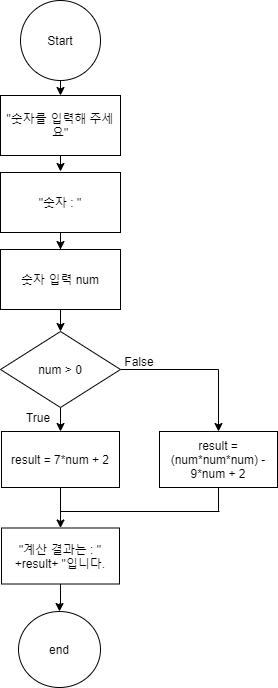

The diagram above was exported from draw.io. Its source (the exported page's mxGraphModel, read from the mxfile embedded in the PNG):
<mxGraphModel dx="460" dy="727" grid="1" gridSize="10" guides="1" tooltips="1" connect="1" arrows="1" fold="1" page="1" pageScale="1" pageWidth="827" pageHeight="1169" math="0" shadow="0">
  <root>
    <mxCell id="nRXEHo5kOpZ48UTnlX6v-0" />
    <mxCell id="nRXEHo5kOpZ48UTnlX6v-1" parent="nRXEHo5kOpZ48UTnlX6v-0" />
    <mxCell id="CTt1RXZNG0FvPyivRbNQ-62" value="end" style="ellipse;whiteSpace=wrap;html=1;aspect=fixed;" vertex="1" parent="nRXEHo5kOpZ48UTnlX6v-1">
      <mxGeometry x="359" y="640" width="82" height="76" as="geometry" />
    </mxCell>
    <mxCell id="CTt1RXZNG0FvPyivRbNQ-63" value="" style="endArrow=none;html=1;" edge="1" parent="nRXEHo5kOpZ48UTnlX6v-1">
      <mxGeometry width="50" height="50" relative="1" as="geometry">
        <mxPoint x="401" y="540" as="sourcePoint" />
        <mxPoint x="560" y="540" as="targetPoint" />
      </mxGeometry>
    </mxCell>
    <mxCell id="CTt1RXZNG0FvPyivRbNQ-87" value="" style="endArrow=classic;html=1;exitX=0.5;exitY=1;exitDx=0;exitDy=0;entryX=0.5;entryY=0;entryDx=0;entryDy=0;" edge="1" parent="nRXEHo5kOpZ48UTnlX6v-1" source="CTt1RXZNG0FvPyivRbNQ-88" target="CTt1RXZNG0FvPyivRbNQ-89">
      <mxGeometry width="50" height="50" relative="1" as="geometry">
        <mxPoint x="391" y="419" as="sourcePoint" />
        <mxPoint x="431" y="459" as="targetPoint" />
      </mxGeometry>
    </mxCell>
    <mxCell id="CTt1RXZNG0FvPyivRbNQ-88" value="Start" style="ellipse;whiteSpace=wrap;html=1;aspect=fixed;" vertex="1" parent="nRXEHo5kOpZ48UTnlX6v-1">
      <mxGeometry x="361" y="29" width="80" height="80" as="geometry" />
    </mxCell>
    <mxCell id="CTt1RXZNG0FvPyivRbNQ-177" style="edgeStyle=orthogonalEdgeStyle;rounded=0;orthogonalLoop=1;jettySize=auto;html=1;exitX=0.5;exitY=1;exitDx=0;exitDy=0;" edge="1" parent="nRXEHo5kOpZ48UTnlX6v-1" source="CTt1RXZNG0FvPyivRbNQ-89">
      <mxGeometry relative="1" as="geometry">
        <mxPoint x="401" y="200" as="targetPoint" />
      </mxGeometry>
    </mxCell>
    <mxCell id="CTt1RXZNG0FvPyivRbNQ-89" value="&quot;숫자를 입력해 주세요&quot;" style="rounded=0;whiteSpace=wrap;html=1;" vertex="1" parent="nRXEHo5kOpZ48UTnlX6v-1">
      <mxGeometry x="341" y="124" width="120" height="60" as="geometry" />
    </mxCell>
    <mxCell id="CTt1RXZNG0FvPyivRbNQ-178" style="edgeStyle=orthogonalEdgeStyle;rounded=0;orthogonalLoop=1;jettySize=auto;html=1;exitX=0.5;exitY=1;exitDx=0;exitDy=0;" edge="1" parent="nRXEHo5kOpZ48UTnlX6v-1" source="CTt1RXZNG0FvPyivRbNQ-91" target="CTt1RXZNG0FvPyivRbNQ-94">
      <mxGeometry relative="1" as="geometry" />
    </mxCell>
    <mxCell id="CTt1RXZNG0FvPyivRbNQ-91" value="&quot;숫자 : &quot;" style="rounded=0;whiteSpace=wrap;html=1;" vertex="1" parent="nRXEHo5kOpZ48UTnlX6v-1">
      <mxGeometry x="341" y="201" width="120" height="60" as="geometry" />
    </mxCell>
    <mxCell id="CTt1RXZNG0FvPyivRbNQ-179" style="edgeStyle=orthogonalEdgeStyle;rounded=0;orthogonalLoop=1;jettySize=auto;html=1;exitX=0.5;exitY=1;exitDx=0;exitDy=0;entryX=0.5;entryY=0;entryDx=0;entryDy=0;" edge="1" parent="nRXEHo5kOpZ48UTnlX6v-1" source="CTt1RXZNG0FvPyivRbNQ-94" target="CTt1RXZNG0FvPyivRbNQ-211">
      <mxGeometry relative="1" as="geometry">
        <mxPoint x="401" y="354" as="targetPoint" />
      </mxGeometry>
    </mxCell>
    <mxCell id="CTt1RXZNG0FvPyivRbNQ-94" value="숫자 입력 num" style="rounded=0;whiteSpace=wrap;html=1;" vertex="1" parent="nRXEHo5kOpZ48UTnlX6v-1">
      <mxGeometry x="341" y="278" width="120" height="60" as="geometry" />
    </mxCell>
    <mxCell id="CTt1RXZNG0FvPyivRbNQ-205" value="" style="endArrow=none;html=1;entryX=0.5;entryY=1;entryDx=0;entryDy=0;" edge="1" parent="nRXEHo5kOpZ48UTnlX6v-1" target="CTt1RXZNG0FvPyivRbNQ-214">
      <mxGeometry width="50" height="50" relative="1" as="geometry">
        <mxPoint x="559" y="540" as="sourcePoint" />
        <mxPoint x="559.5" y="526" as="targetPoint" />
      </mxGeometry>
    </mxCell>
    <mxCell id="CTt1RXZNG0FvPyivRbNQ-213" style="edgeStyle=orthogonalEdgeStyle;rounded=0;orthogonalLoop=1;jettySize=auto;html=1;exitX=0.5;exitY=1;exitDx=0;exitDy=0;entryX=0.5;entryY=0;entryDx=0;entryDy=0;" edge="1" parent="nRXEHo5kOpZ48UTnlX6v-1" source="CTt1RXZNG0FvPyivRbNQ-211" target="CTt1RXZNG0FvPyivRbNQ-212">
      <mxGeometry relative="1" as="geometry" />
    </mxCell>
    <mxCell id="CTt1RXZNG0FvPyivRbNQ-215" style="edgeStyle=orthogonalEdgeStyle;rounded=0;orthogonalLoop=1;jettySize=auto;html=1;exitX=1;exitY=0.5;exitDx=0;exitDy=0;" edge="1" parent="nRXEHo5kOpZ48UTnlX6v-1" source="CTt1RXZNG0FvPyivRbNQ-211" target="CTt1RXZNG0FvPyivRbNQ-214">
      <mxGeometry relative="1" as="geometry" />
    </mxCell>
    <mxCell id="CTt1RXZNG0FvPyivRbNQ-211" value="num &amp;gt; 0" style="rhombus;whiteSpace=wrap;html=1;flipV=0;" vertex="1" parent="nRXEHo5kOpZ48UTnlX6v-1">
      <mxGeometry x="341" y="360" width="120" height="76" as="geometry" />
    </mxCell>
    <mxCell id="CTt1RXZNG0FvPyivRbNQ-217" style="edgeStyle=orthogonalEdgeStyle;rounded=0;orthogonalLoop=1;jettySize=auto;html=1;exitX=0.5;exitY=1;exitDx=0;exitDy=0;entryX=0.5;entryY=0;entryDx=0;entryDy=0;" edge="1" parent="nRXEHo5kOpZ48UTnlX6v-1" source="CTt1RXZNG0FvPyivRbNQ-212" target="CTt1RXZNG0FvPyivRbNQ-216">
      <mxGeometry relative="1" as="geometry" />
    </mxCell>
    <mxCell id="CTt1RXZNG0FvPyivRbNQ-212" value="result = 7*num + 2" style="rounded=0;whiteSpace=wrap;html=1;" vertex="1" parent="nRXEHo5kOpZ48UTnlX6v-1">
      <mxGeometry x="342" y="460" width="118" height="56" as="geometry" />
    </mxCell>
    <mxCell id="CTt1RXZNG0FvPyivRbNQ-214" value="result = (num*num*num) -&lt;br&gt;9*num + 2" style="rounded=0;whiteSpace=wrap;html=1;" vertex="1" parent="nRXEHo5kOpZ48UTnlX6v-1">
      <mxGeometry x="500" y="460" width="118" height="56" as="geometry" />
    </mxCell>
    <mxCell id="CTt1RXZNG0FvPyivRbNQ-218" style="edgeStyle=orthogonalEdgeStyle;rounded=0;orthogonalLoop=1;jettySize=auto;html=1;entryX=0.5;entryY=0;entryDx=0;entryDy=0;" edge="1" parent="nRXEHo5kOpZ48UTnlX6v-1" source="CTt1RXZNG0FvPyivRbNQ-216" target="CTt1RXZNG0FvPyivRbNQ-62">
      <mxGeometry relative="1" as="geometry" />
    </mxCell>
    <mxCell id="CTt1RXZNG0FvPyivRbNQ-216" value="&quot;계산 결과는 : &quot; +result+ &quot;입니다." style="rounded=0;whiteSpace=wrap;html=1;" vertex="1" parent="nRXEHo5kOpZ48UTnlX6v-1">
      <mxGeometry x="342" y="556.5" width="118" height="56" as="geometry" />
    </mxCell>
    <mxCell id="CTt1RXZNG0FvPyivRbNQ-219" value="True" style="text;html=1;strokeColor=none;fillColor=none;align=center;verticalAlign=middle;whiteSpace=wrap;rounded=0;" vertex="1" parent="nRXEHo5kOpZ48UTnlX6v-1">
      <mxGeometry x="359" y="436" width="40" height="20" as="geometry" />
    </mxCell>
    <mxCell id="CTt1RXZNG0FvPyivRbNQ-220" value="False" style="text;html=1;strokeColor=none;fillColor=none;align=center;verticalAlign=middle;whiteSpace=wrap;rounded=0;" vertex="1" parent="nRXEHo5kOpZ48UTnlX6v-1">
      <mxGeometry x="460" y="380" width="40" height="20" as="geometry" />
    </mxCell>
  </root>
</mxGraphModel>